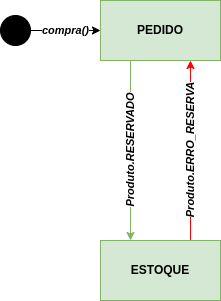

The diagram above was exported from draw.io. Its source (the exported page's mxGraphModel, read from the mxfile embedded in the PNG):
<mxGraphModel dx="2062" dy="877" grid="1" gridSize="10" guides="1" tooltips="1" connect="1" arrows="1" fold="1" page="1" pageScale="1" pageWidth="850" pageHeight="1100" math="0" shadow="0">
  <root>
    <mxCell id="u8v3O-INr_xu1HN9I1yw-0" />
    <mxCell id="u8v3O-INr_xu1HN9I1yw-1" parent="u8v3O-INr_xu1HN9I1yw-0" />
    <mxCell id="u8v3O-INr_xu1HN9I1yw-2" value="compra()" style="edgeStyle=orthogonalEdgeStyle;rounded=0;orthogonalLoop=1;jettySize=auto;html=1;fontStyle=3" edge="1" parent="u8v3O-INr_xu1HN9I1yw-1" source="u8v3O-INr_xu1HN9I1yw-3" target="u8v3O-INr_xu1HN9I1yw-6">
      <mxGeometry relative="1" as="geometry" />
    </mxCell>
    <mxCell id="u8v3O-INr_xu1HN9I1yw-3" value="" style="ellipse;whiteSpace=wrap;html=1;aspect=fixed;fillColor=#000000;" vertex="1" parent="u8v3O-INr_xu1HN9I1yw-1">
      <mxGeometry x="280" y="125" width="30" height="30" as="geometry" />
    </mxCell>
    <mxCell id="u8v3O-INr_xu1HN9I1yw-5" value="Produto.RESERVADO" style="rounded=0;orthogonalLoop=1;jettySize=auto;html=1;fontStyle=3;horizontal=0;entryX=0.25;entryY=0;entryDx=0;entryDy=0;exitX=0.25;exitY=1;exitDx=0;exitDy=0;fillColor=#d5e8d4;strokeColor=#82b366;" edge="1" parent="u8v3O-INr_xu1HN9I1yw-1" source="u8v3O-INr_xu1HN9I1yw-6" target="u8v3O-INr_xu1HN9I1yw-9">
      <mxGeometry relative="1" as="geometry" />
    </mxCell>
    <mxCell id="u8v3O-INr_xu1HN9I1yw-6" value="PEDIDO" style="whiteSpace=wrap;html=1;fillColor=#d5e8d4;fontStyle=1;strokeColor=#82b366;" vertex="1" parent="u8v3O-INr_xu1HN9I1yw-1">
      <mxGeometry x="380" y="110" width="120" height="60" as="geometry" />
    </mxCell>
    <mxCell id="u8v3O-INr_xu1HN9I1yw-14" value="Produto.ERRO_RESERVA" style="edgeStyle=none;rounded=0;orthogonalLoop=1;jettySize=auto;html=1;entryX=0.75;entryY=1;entryDx=0;entryDy=0;strokeColor=#FF0000;exitX=0.75;exitY=0;exitDx=0;exitDy=0;fontStyle=3;horizontal=0;" edge="1" parent="u8v3O-INr_xu1HN9I1yw-1" source="u8v3O-INr_xu1HN9I1yw-9" target="u8v3O-INr_xu1HN9I1yw-6">
      <mxGeometry relative="1" as="geometry" />
    </mxCell>
    <mxCell id="u8v3O-INr_xu1HN9I1yw-9" value="ESTOQUE" style="whiteSpace=wrap;html=1;fillColor=#d5e8d4;fontStyle=1;strokeColor=#82b366;" vertex="1" parent="u8v3O-INr_xu1HN9I1yw-1">
      <mxGeometry x="380" y="350" width="120" height="60" as="geometry" />
    </mxCell>
  </root>
</mxGraphModel>